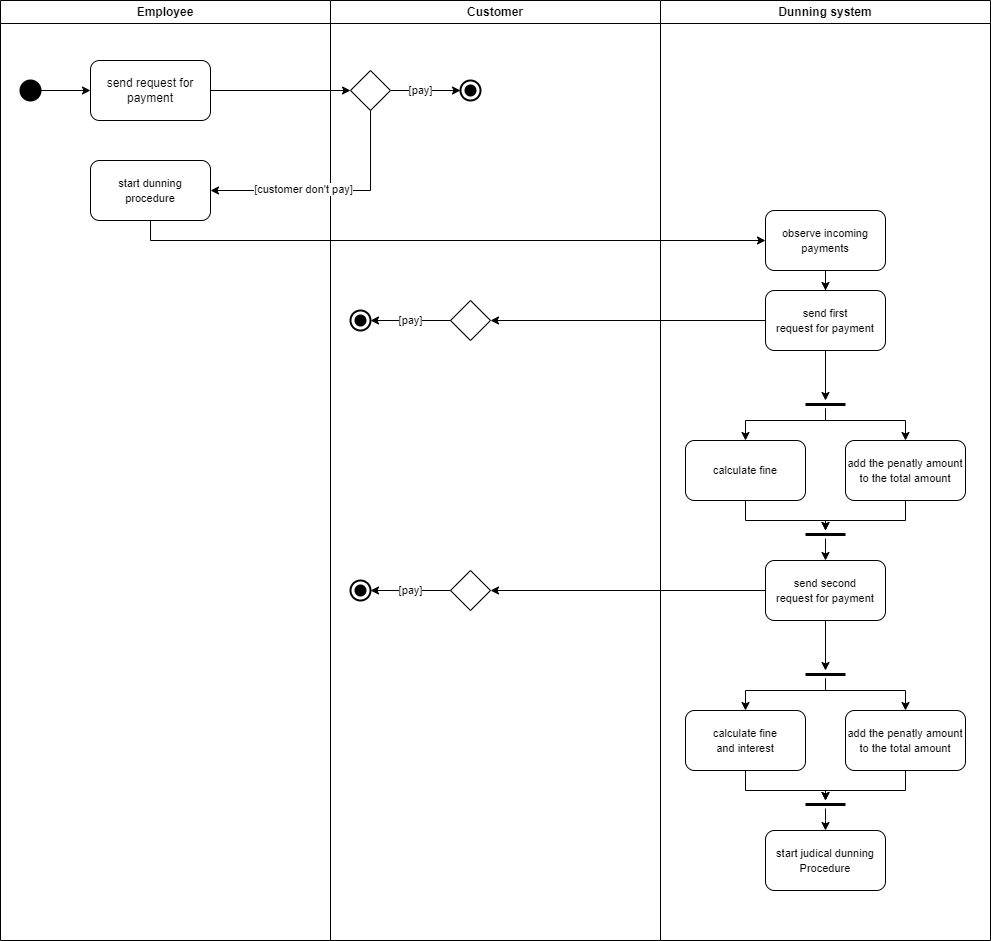

The diagram above was exported from draw.io. Its source (the exported page's mxGraphModel, read from the mxfile embedded in the PNG):
<mxGraphModel dx="1185" dy="694" grid="1" gridSize="10" guides="1" tooltips="1" connect="1" arrows="1" fold="1" page="1" pageScale="1" pageWidth="827" pageHeight="1169" math="0" shadow="0">
  <root>
    <mxCell id="0" />
    <mxCell id="1" parent="0" />
    <mxCell id="gWeBi3qP-7HGWclxHaz6-3" style="edgeStyle=orthogonalEdgeStyle;rounded=0;orthogonalLoop=1;jettySize=auto;html=1;entryX=0;entryY=0.5;entryDx=0;entryDy=0;" edge="1" parent="1" source="gWeBi3qP-7HGWclxHaz6-1" target="gWeBi3qP-7HGWclxHaz6-2">
      <mxGeometry relative="1" as="geometry" />
    </mxCell>
    <mxCell id="gWeBi3qP-7HGWclxHaz6-1" value="" style="shape=ellipse;html=1;fillColor=strokeColor;strokeWidth=2;verticalLabelPosition=bottom;verticalAlignment=top;perimeter=ellipsePerimeter;" vertex="1" parent="1">
      <mxGeometry x="250" y="300" width="20" height="20" as="geometry" />
    </mxCell>
    <mxCell id="gWeBi3qP-7HGWclxHaz6-7" style="edgeStyle=orthogonalEdgeStyle;rounded=0;orthogonalLoop=1;jettySize=auto;html=1;entryX=0;entryY=0.5;entryDx=0;entryDy=0;" edge="1" parent="1" source="gWeBi3qP-7HGWclxHaz6-2" target="gWeBi3qP-7HGWclxHaz6-8">
      <mxGeometry relative="1" as="geometry">
        <mxPoint x="590" y="310" as="targetPoint" />
      </mxGeometry>
    </mxCell>
    <mxCell id="gWeBi3qP-7HGWclxHaz6-2" value="send request for payment" style="rounded=1;whiteSpace=wrap;html=1;" vertex="1" parent="1">
      <mxGeometry x="320" y="280" width="120" height="60" as="geometry" />
    </mxCell>
    <mxCell id="gWeBi3qP-7HGWclxHaz6-4" value="Employee" style="swimlane;whiteSpace=wrap;html=1;" vertex="1" parent="1">
      <mxGeometry x="230" y="220" width="330" height="940" as="geometry" />
    </mxCell>
    <mxCell id="gWeBi3qP-7HGWclxHaz6-19" value="&lt;span style=&quot;font-size: 11px; text-wrap: nowrap; background-color: rgb(255, 255, 255);&quot;&gt;start dunning&lt;br&gt;procedure&lt;/span&gt;" style="rounded=1;whiteSpace=wrap;html=1;" vertex="1" parent="gWeBi3qP-7HGWclxHaz6-4">
      <mxGeometry x="90" y="160" width="120" height="60" as="geometry" />
    </mxCell>
    <mxCell id="gWeBi3qP-7HGWclxHaz6-5" value="Customer" style="swimlane;whiteSpace=wrap;html=1;" vertex="1" parent="1">
      <mxGeometry x="560" y="220" width="330" height="940" as="geometry" />
    </mxCell>
    <mxCell id="gWeBi3qP-7HGWclxHaz6-10" style="edgeStyle=orthogonalEdgeStyle;rounded=0;orthogonalLoop=1;jettySize=auto;html=1;entryX=0;entryY=0.5;entryDx=0;entryDy=0;entryPerimeter=0;" edge="1" parent="gWeBi3qP-7HGWclxHaz6-5" source="gWeBi3qP-7HGWclxHaz6-8" target="gWeBi3qP-7HGWclxHaz6-11">
      <mxGeometry relative="1" as="geometry">
        <mxPoint x="110" y="90" as="targetPoint" />
      </mxGeometry>
    </mxCell>
    <mxCell id="gWeBi3qP-7HGWclxHaz6-22" value="[pay]" style="edgeLabel;html=1;align=center;verticalAlign=middle;resizable=0;points=[];" vertex="1" connectable="0" parent="gWeBi3qP-7HGWclxHaz6-10">
      <mxGeometry x="0.1728" relative="1" as="geometry">
        <mxPoint x="-11" as="offset" />
      </mxGeometry>
    </mxCell>
    <mxCell id="gWeBi3qP-7HGWclxHaz6-8" value="" style="rhombus;whiteSpace=wrap;html=1;" vertex="1" parent="gWeBi3qP-7HGWclxHaz6-5">
      <mxGeometry x="20" y="70" width="40" height="40" as="geometry" />
    </mxCell>
    <mxCell id="gWeBi3qP-7HGWclxHaz6-11" value="" style="html=1;shape=mxgraph.sysml.actFinal;strokeWidth=2;verticalLabelPosition=bottom;verticalAlignment=top;" vertex="1" parent="gWeBi3qP-7HGWclxHaz6-5">
      <mxGeometry x="130" y="80" width="20" height="20" as="geometry" />
    </mxCell>
    <mxCell id="gWeBi3qP-7HGWclxHaz6-29" value="" style="rhombus;whiteSpace=wrap;html=1;" vertex="1" parent="gWeBi3qP-7HGWclxHaz6-5">
      <mxGeometry x="120" y="300" width="40" height="40" as="geometry" />
    </mxCell>
    <mxCell id="gWeBi3qP-7HGWclxHaz6-33" value="" style="html=1;shape=mxgraph.sysml.actFinal;strokeWidth=2;verticalLabelPosition=bottom;verticalAlignment=top;" vertex="1" parent="gWeBi3qP-7HGWclxHaz6-5">
      <mxGeometry x="20" y="310" width="20" height="20" as="geometry" />
    </mxCell>
    <mxCell id="gWeBi3qP-7HGWclxHaz6-34" style="edgeStyle=orthogonalEdgeStyle;rounded=0;orthogonalLoop=1;jettySize=auto;html=1;entryX=1;entryY=0.5;entryDx=0;entryDy=0;entryPerimeter=0;" edge="1" parent="gWeBi3qP-7HGWclxHaz6-5" source="gWeBi3qP-7HGWclxHaz6-29" target="gWeBi3qP-7HGWclxHaz6-33">
      <mxGeometry relative="1" as="geometry" />
    </mxCell>
    <mxCell id="gWeBi3qP-7HGWclxHaz6-35" value="[pay]" style="edgeLabel;html=1;align=center;verticalAlign=middle;resizable=0;points=[];" vertex="1" connectable="0" parent="gWeBi3qP-7HGWclxHaz6-34">
      <mxGeometry x="-0.0024" relative="1" as="geometry">
        <mxPoint as="offset" />
      </mxGeometry>
    </mxCell>
    <mxCell id="gWeBi3qP-7HGWclxHaz6-48" value="" style="rhombus;whiteSpace=wrap;html=1;" vertex="1" parent="gWeBi3qP-7HGWclxHaz6-5">
      <mxGeometry x="120" y="570" width="40" height="40" as="geometry" />
    </mxCell>
    <mxCell id="gWeBi3qP-7HGWclxHaz6-49" value="" style="html=1;shape=mxgraph.sysml.actFinal;strokeWidth=2;verticalLabelPosition=bottom;verticalAlignment=top;" vertex="1" parent="gWeBi3qP-7HGWclxHaz6-5">
      <mxGeometry x="20" y="580" width="20" height="20" as="geometry" />
    </mxCell>
    <mxCell id="gWeBi3qP-7HGWclxHaz6-50" style="edgeStyle=orthogonalEdgeStyle;rounded=0;orthogonalLoop=1;jettySize=auto;html=1;entryX=1;entryY=0.5;entryDx=0;entryDy=0;entryPerimeter=0;" edge="1" parent="gWeBi3qP-7HGWclxHaz6-5" source="gWeBi3qP-7HGWclxHaz6-48" target="gWeBi3qP-7HGWclxHaz6-49">
      <mxGeometry relative="1" as="geometry" />
    </mxCell>
    <mxCell id="gWeBi3qP-7HGWclxHaz6-51" value="[pay]" style="edgeLabel;html=1;align=center;verticalAlign=middle;resizable=0;points=[];" vertex="1" connectable="0" parent="gWeBi3qP-7HGWclxHaz6-50">
      <mxGeometry x="-0.0024" relative="1" as="geometry">
        <mxPoint as="offset" />
      </mxGeometry>
    </mxCell>
    <mxCell id="gWeBi3qP-7HGWclxHaz6-13" value="Dunning system" style="swimlane;whiteSpace=wrap;html=1;" vertex="1" parent="1">
      <mxGeometry x="890" y="220" width="330" height="940" as="geometry" />
    </mxCell>
    <mxCell id="gWeBi3qP-7HGWclxHaz6-26" value="" style="edgeStyle=orthogonalEdgeStyle;rounded=0;orthogonalLoop=1;jettySize=auto;html=1;" edge="1" parent="gWeBi3qP-7HGWclxHaz6-13" source="gWeBi3qP-7HGWclxHaz6-24" target="gWeBi3qP-7HGWclxHaz6-25">
      <mxGeometry relative="1" as="geometry" />
    </mxCell>
    <mxCell id="gWeBi3qP-7HGWclxHaz6-24" value="&lt;span style=&quot;font-size: 11px; text-wrap: nowrap; background-color: rgb(255, 255, 255);&quot;&gt;observe incoming&lt;br&gt;payments&lt;/span&gt;" style="rounded=1;whiteSpace=wrap;html=1;" vertex="1" parent="gWeBi3qP-7HGWclxHaz6-13">
      <mxGeometry x="105" y="210" width="120" height="60" as="geometry" />
    </mxCell>
    <mxCell id="gWeBi3qP-7HGWclxHaz6-37" value="" style="edgeStyle=orthogonalEdgeStyle;rounded=0;orthogonalLoop=1;jettySize=auto;html=1;" edge="1" parent="gWeBi3qP-7HGWclxHaz6-13" source="gWeBi3qP-7HGWclxHaz6-25" target="gWeBi3qP-7HGWclxHaz6-38">
      <mxGeometry relative="1" as="geometry">
        <mxPoint x="165" y="390" as="targetPoint" />
        <Array as="points">
          <mxPoint x="165" y="400" />
          <mxPoint x="165" y="400" />
        </Array>
      </mxGeometry>
    </mxCell>
    <mxCell id="gWeBi3qP-7HGWclxHaz6-25" value="&lt;span style=&quot;font-size: 11px; text-wrap: nowrap; background-color: rgb(255, 255, 255);&quot;&gt;send first&lt;br&gt;request for payment&lt;/span&gt;" style="rounded=1;whiteSpace=wrap;html=1;" vertex="1" parent="gWeBi3qP-7HGWclxHaz6-13">
      <mxGeometry x="105" y="290" width="120" height="60" as="geometry" />
    </mxCell>
    <mxCell id="gWeBi3qP-7HGWclxHaz6-41" style="edgeStyle=orthogonalEdgeStyle;rounded=0;orthogonalLoop=1;jettySize=auto;html=1;entryX=0.5;entryY=0;entryDx=0;entryDy=0;" edge="1" parent="gWeBi3qP-7HGWclxHaz6-13" source="gWeBi3qP-7HGWclxHaz6-38" target="gWeBi3qP-7HGWclxHaz6-40">
      <mxGeometry relative="1" as="geometry">
        <Array as="points">
          <mxPoint x="165" y="420" />
          <mxPoint x="245" y="420" />
        </Array>
      </mxGeometry>
    </mxCell>
    <mxCell id="gWeBi3qP-7HGWclxHaz6-42" style="edgeStyle=orthogonalEdgeStyle;rounded=0;orthogonalLoop=1;jettySize=auto;html=1;entryX=0.5;entryY=0;entryDx=0;entryDy=0;" edge="1" parent="gWeBi3qP-7HGWclxHaz6-13" source="gWeBi3qP-7HGWclxHaz6-38" target="gWeBi3qP-7HGWclxHaz6-39">
      <mxGeometry relative="1" as="geometry">
        <Array as="points">
          <mxPoint x="165" y="420" />
          <mxPoint x="85" y="420" />
        </Array>
      </mxGeometry>
    </mxCell>
    <mxCell id="gWeBi3qP-7HGWclxHaz6-38" value="" style="line;strokeWidth=3;fillColor=none;align=left;verticalAlign=middle;spacingTop=-1;spacingLeft=3;spacingRight=3;rotatable=0;labelPosition=right;points=[];portConstraint=eastwest;strokeColor=inherit;" vertex="1" parent="gWeBi3qP-7HGWclxHaz6-13">
      <mxGeometry x="145" y="400" width="40" height="8" as="geometry" />
    </mxCell>
    <mxCell id="gWeBi3qP-7HGWclxHaz6-46" style="edgeStyle=orthogonalEdgeStyle;rounded=0;orthogonalLoop=1;jettySize=auto;html=1;" edge="1" parent="gWeBi3qP-7HGWclxHaz6-13" source="gWeBi3qP-7HGWclxHaz6-39" target="gWeBi3qP-7HGWclxHaz6-44">
      <mxGeometry relative="1" as="geometry">
        <Array as="points">
          <mxPoint x="85" y="520" />
          <mxPoint x="165" y="520" />
        </Array>
      </mxGeometry>
    </mxCell>
    <mxCell id="gWeBi3qP-7HGWclxHaz6-39" value="&lt;span style=&quot;font-size: 11px; text-wrap: nowrap; background-color: rgb(255, 255, 255);&quot;&gt;calculate fine&lt;/span&gt;" style="rounded=1;whiteSpace=wrap;html=1;" vertex="1" parent="gWeBi3qP-7HGWclxHaz6-13">
      <mxGeometry x="25" y="440" width="120" height="60" as="geometry" />
    </mxCell>
    <mxCell id="gWeBi3qP-7HGWclxHaz6-40" value="&lt;span style=&quot;font-size: 11px; text-wrap: nowrap; background-color: rgb(255, 255, 255);&quot;&gt;add the penatly amount&lt;br&gt;to the total amount&lt;br&gt;&lt;/span&gt;" style="rounded=1;whiteSpace=wrap;html=1;" vertex="1" parent="gWeBi3qP-7HGWclxHaz6-13">
      <mxGeometry x="185" y="440" width="120" height="60" as="geometry" />
    </mxCell>
    <mxCell id="gWeBi3qP-7HGWclxHaz6-43" value="&lt;span style=&quot;font-size: 11px; text-wrap: nowrap; background-color: rgb(255, 255, 255);&quot;&gt;send second&lt;br&gt;request for payment&lt;/span&gt;" style="rounded=1;whiteSpace=wrap;html=1;" vertex="1" parent="gWeBi3qP-7HGWclxHaz6-13">
      <mxGeometry x="105" y="560" width="120" height="60" as="geometry" />
    </mxCell>
    <mxCell id="gWeBi3qP-7HGWclxHaz6-47" style="edgeStyle=orthogonalEdgeStyle;rounded=0;orthogonalLoop=1;jettySize=auto;html=1;entryX=0.5;entryY=0;entryDx=0;entryDy=0;" edge="1" parent="gWeBi3qP-7HGWclxHaz6-13" source="gWeBi3qP-7HGWclxHaz6-44" target="gWeBi3qP-7HGWclxHaz6-43">
      <mxGeometry relative="1" as="geometry">
        <Array as="points">
          <mxPoint x="165" y="550" />
          <mxPoint x="165" y="550" />
        </Array>
      </mxGeometry>
    </mxCell>
    <mxCell id="gWeBi3qP-7HGWclxHaz6-44" value="" style="line;strokeWidth=3;fillColor=none;align=left;verticalAlign=middle;spacingTop=-1;spacingLeft=3;spacingRight=3;rotatable=0;labelPosition=right;points=[];portConstraint=eastwest;strokeColor=inherit;" vertex="1" parent="gWeBi3qP-7HGWclxHaz6-13">
      <mxGeometry x="145" y="530" width="40" height="8" as="geometry" />
    </mxCell>
    <mxCell id="gWeBi3qP-7HGWclxHaz6-45" style="edgeStyle=orthogonalEdgeStyle;rounded=0;orthogonalLoop=1;jettySize=auto;html=1;" edge="1" parent="gWeBi3qP-7HGWclxHaz6-13" source="gWeBi3qP-7HGWclxHaz6-40" target="gWeBi3qP-7HGWclxHaz6-44">
      <mxGeometry relative="1" as="geometry">
        <Array as="points">
          <mxPoint x="245" y="520" />
          <mxPoint x="165" y="520" />
        </Array>
      </mxGeometry>
    </mxCell>
    <mxCell id="gWeBi3qP-7HGWclxHaz6-61" value="" style="edgeStyle=orthogonalEdgeStyle;rounded=0;orthogonalLoop=1;jettySize=auto;html=1;" edge="1" parent="gWeBi3qP-7HGWclxHaz6-13" target="gWeBi3qP-7HGWclxHaz6-64">
      <mxGeometry relative="1" as="geometry">
        <mxPoint x="165" y="620" as="sourcePoint" />
        <mxPoint x="165" y="660" as="targetPoint" />
        <Array as="points">
          <mxPoint x="165" y="670" />
          <mxPoint x="165" y="670" />
        </Array>
      </mxGeometry>
    </mxCell>
    <mxCell id="gWeBi3qP-7HGWclxHaz6-62" style="edgeStyle=orthogonalEdgeStyle;rounded=0;orthogonalLoop=1;jettySize=auto;html=1;entryX=0.5;entryY=0;entryDx=0;entryDy=0;" edge="1" parent="gWeBi3qP-7HGWclxHaz6-13" source="gWeBi3qP-7HGWclxHaz6-64" target="gWeBi3qP-7HGWclxHaz6-67">
      <mxGeometry relative="1" as="geometry">
        <Array as="points">
          <mxPoint x="165" y="690" />
          <mxPoint x="245" y="690" />
        </Array>
      </mxGeometry>
    </mxCell>
    <mxCell id="gWeBi3qP-7HGWclxHaz6-63" style="edgeStyle=orthogonalEdgeStyle;rounded=0;orthogonalLoop=1;jettySize=auto;html=1;entryX=0.5;entryY=0;entryDx=0;entryDy=0;" edge="1" parent="gWeBi3qP-7HGWclxHaz6-13" source="gWeBi3qP-7HGWclxHaz6-64" target="gWeBi3qP-7HGWclxHaz6-66">
      <mxGeometry relative="1" as="geometry">
        <Array as="points">
          <mxPoint x="165" y="690" />
          <mxPoint x="85" y="690" />
        </Array>
      </mxGeometry>
    </mxCell>
    <mxCell id="gWeBi3qP-7HGWclxHaz6-64" value="" style="line;strokeWidth=3;fillColor=none;align=left;verticalAlign=middle;spacingTop=-1;spacingLeft=3;spacingRight=3;rotatable=0;labelPosition=right;points=[];portConstraint=eastwest;strokeColor=inherit;" vertex="1" parent="gWeBi3qP-7HGWclxHaz6-13">
      <mxGeometry x="145" y="670" width="40" height="8" as="geometry" />
    </mxCell>
    <mxCell id="gWeBi3qP-7HGWclxHaz6-65" style="edgeStyle=orthogonalEdgeStyle;rounded=0;orthogonalLoop=1;jettySize=auto;html=1;" edge="1" parent="gWeBi3qP-7HGWclxHaz6-13" source="gWeBi3qP-7HGWclxHaz6-66" target="gWeBi3qP-7HGWclxHaz6-70">
      <mxGeometry relative="1" as="geometry">
        <Array as="points">
          <mxPoint x="85" y="790" />
          <mxPoint x="165" y="790" />
        </Array>
      </mxGeometry>
    </mxCell>
    <mxCell id="gWeBi3qP-7HGWclxHaz6-66" value="&lt;span style=&quot;font-size: 11px; text-wrap: nowrap; background-color: rgb(255, 255, 255);&quot;&gt;calculate fine&lt;br&gt;and interest&lt;/span&gt;" style="rounded=1;whiteSpace=wrap;html=1;" vertex="1" parent="gWeBi3qP-7HGWclxHaz6-13">
      <mxGeometry x="25" y="710" width="120" height="60" as="geometry" />
    </mxCell>
    <mxCell id="gWeBi3qP-7HGWclxHaz6-67" value="&lt;span style=&quot;font-size: 11px; text-wrap: nowrap; background-color: rgb(255, 255, 255);&quot;&gt;add the penatly amount&lt;br&gt;to the total amount&lt;br&gt;&lt;/span&gt;" style="rounded=1;whiteSpace=wrap;html=1;" vertex="1" parent="gWeBi3qP-7HGWclxHaz6-13">
      <mxGeometry x="185" y="710" width="120" height="60" as="geometry" />
    </mxCell>
    <mxCell id="gWeBi3qP-7HGWclxHaz6-68" value="&lt;span style=&quot;font-size: 11px; text-wrap: nowrap; background-color: rgb(255, 255, 255);&quot;&gt;start judical dunning&lt;br&gt;Procedure&lt;/span&gt;" style="rounded=1;whiteSpace=wrap;html=1;" vertex="1" parent="gWeBi3qP-7HGWclxHaz6-13">
      <mxGeometry x="105" y="830" width="120" height="60" as="geometry" />
    </mxCell>
    <mxCell id="gWeBi3qP-7HGWclxHaz6-69" style="edgeStyle=orthogonalEdgeStyle;rounded=0;orthogonalLoop=1;jettySize=auto;html=1;entryX=0.5;entryY=0;entryDx=0;entryDy=0;" edge="1" parent="gWeBi3qP-7HGWclxHaz6-13" source="gWeBi3qP-7HGWclxHaz6-70" target="gWeBi3qP-7HGWclxHaz6-68">
      <mxGeometry relative="1" as="geometry">
        <Array as="points">
          <mxPoint x="165" y="820" />
          <mxPoint x="165" y="820" />
        </Array>
      </mxGeometry>
    </mxCell>
    <mxCell id="gWeBi3qP-7HGWclxHaz6-70" value="" style="line;strokeWidth=3;fillColor=none;align=left;verticalAlign=middle;spacingTop=-1;spacingLeft=3;spacingRight=3;rotatable=0;labelPosition=right;points=[];portConstraint=eastwest;strokeColor=inherit;" vertex="1" parent="gWeBi3qP-7HGWclxHaz6-13">
      <mxGeometry x="145" y="800" width="40" height="8" as="geometry" />
    </mxCell>
    <mxCell id="gWeBi3qP-7HGWclxHaz6-71" style="edgeStyle=orthogonalEdgeStyle;rounded=0;orthogonalLoop=1;jettySize=auto;html=1;" edge="1" parent="gWeBi3qP-7HGWclxHaz6-13" source="gWeBi3qP-7HGWclxHaz6-67" target="gWeBi3qP-7HGWclxHaz6-70">
      <mxGeometry relative="1" as="geometry">
        <Array as="points">
          <mxPoint x="245" y="790" />
          <mxPoint x="165" y="790" />
        </Array>
      </mxGeometry>
    </mxCell>
    <mxCell id="gWeBi3qP-7HGWclxHaz6-20" style="edgeStyle=orthogonalEdgeStyle;rounded=0;orthogonalLoop=1;jettySize=auto;html=1;entryX=1;entryY=0.5;entryDx=0;entryDy=0;" edge="1" parent="1" source="gWeBi3qP-7HGWclxHaz6-8" target="gWeBi3qP-7HGWclxHaz6-19">
      <mxGeometry relative="1" as="geometry">
        <Array as="points">
          <mxPoint x="600" y="410" />
        </Array>
      </mxGeometry>
    </mxCell>
    <mxCell id="gWeBi3qP-7HGWclxHaz6-21" value="[customer don't pay]" style="edgeLabel;html=1;align=center;verticalAlign=middle;resizable=0;points=[];" vertex="1" connectable="0" parent="gWeBi3qP-7HGWclxHaz6-20">
      <mxGeometry x="0.2294" y="-1" relative="1" as="geometry">
        <mxPoint as="offset" />
      </mxGeometry>
    </mxCell>
    <mxCell id="gWeBi3qP-7HGWclxHaz6-23" style="edgeStyle=orthogonalEdgeStyle;rounded=0;orthogonalLoop=1;jettySize=auto;html=1;entryX=0.008;entryY=0.498;entryDx=0;entryDy=0;entryPerimeter=0;" edge="1" parent="1" source="gWeBi3qP-7HGWclxHaz6-19" target="gWeBi3qP-7HGWclxHaz6-24">
      <mxGeometry relative="1" as="geometry">
        <mxPoint x="990" y="460" as="targetPoint" />
        <Array as="points">
          <mxPoint x="380" y="460" />
          <mxPoint x="995" y="460" />
        </Array>
      </mxGeometry>
    </mxCell>
    <mxCell id="gWeBi3qP-7HGWclxHaz6-28" value="" style="edgeStyle=orthogonalEdgeStyle;rounded=0;orthogonalLoop=1;jettySize=auto;html=1;entryX=1;entryY=0.5;entryDx=0;entryDy=0;" edge="1" parent="1" source="gWeBi3qP-7HGWclxHaz6-25" target="gWeBi3qP-7HGWclxHaz6-29">
      <mxGeometry relative="1" as="geometry">
        <mxPoint x="895" y="540" as="targetPoint" />
      </mxGeometry>
    </mxCell>
    <mxCell id="gWeBi3qP-7HGWclxHaz6-52" value="" style="edgeStyle=orthogonalEdgeStyle;rounded=0;orthogonalLoop=1;jettySize=auto;html=1;entryX=1;entryY=0.5;entryDx=0;entryDy=0;exitX=0;exitY=0.5;exitDx=0;exitDy=0;" edge="1" parent="1" target="gWeBi3qP-7HGWclxHaz6-48" source="gWeBi3qP-7HGWclxHaz6-43">
      <mxGeometry relative="1" as="geometry">
        <mxPoint x="995" y="810" as="sourcePoint" />
        <mxPoint x="895" y="810" as="targetPoint" />
      </mxGeometry>
    </mxCell>
  </root>
</mxGraphModel>